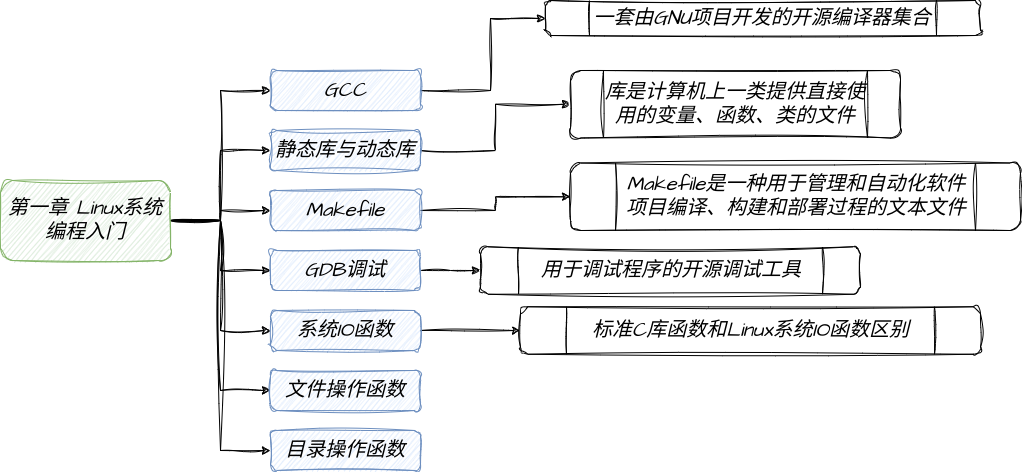

The diagram above was exported from draw.io. Its source (the exported page's mxGraphModel, read from the mxfile embedded in the PNG):
<mxGraphModel dx="1134" dy="637" grid="1" gridSize="10" guides="1" tooltips="1" connect="1" arrows="1" fold="1" page="1" pageScale="1" pageWidth="1169" pageHeight="827" background="#FFFFFF" math="0" shadow="0">
  <root>
    <mxCell id="0" />
    <mxCell id="1" parent="0" />
    <mxCell id="FjNYqmsz2jn25TB67Cc4-5" value="" style="edgeStyle=orthogonalEdgeStyle;rounded=0;hachureGap=4;orthogonalLoop=1;jettySize=auto;html=1;fontFamily=Architects Daughter;fontSource=https%3A%2F%2Ffonts.googleapis.com%2Fcss%3Ffamily%3DArchitects%2BDaughter;fontSize=16;fontStyle=2;horizontal=1;labelBorderColor=none;sketch=1;curveFitting=1;jiggle=2;" edge="1" parent="1" source="FjNYqmsz2jn25TB67Cc4-1" target="FjNYqmsz2jn25TB67Cc4-2">
      <mxGeometry relative="1" as="geometry">
        <Array as="points">
          <mxPoint x="260" y="250" />
          <mxPoint x="260" y="120" />
        </Array>
      </mxGeometry>
    </mxCell>
    <mxCell id="FjNYqmsz2jn25TB67Cc4-9" style="edgeStyle=orthogonalEdgeStyle;rounded=0;hachureGap=4;orthogonalLoop=1;jettySize=auto;html=1;exitX=1;exitY=0.5;exitDx=0;exitDy=0;entryX=0;entryY=0.5;entryDx=0;entryDy=0;fontFamily=Architects Daughter;fontSource=https%3A%2F%2Ffonts.googleapis.com%2Fcss%3Ffamily%3DArchitects%2BDaughter;fontSize=16;fontStyle=2;horizontal=1;labelBorderColor=none;sketch=1;curveFitting=1;jiggle=2;" edge="1" parent="1" source="FjNYqmsz2jn25TB67Cc4-1" target="FjNYqmsz2jn25TB67Cc4-6">
      <mxGeometry relative="1" as="geometry" />
    </mxCell>
    <mxCell id="FjNYqmsz2jn25TB67Cc4-16" style="edgeStyle=orthogonalEdgeStyle;rounded=0;hachureGap=4;orthogonalLoop=1;jettySize=auto;html=1;exitX=1;exitY=0.5;exitDx=0;exitDy=0;fontFamily=Architects Daughter;fontSource=https%3A%2F%2Ffonts.googleapis.com%2Fcss%3Ffamily%3DArchitects%2BDaughter;fontSize=16;fontStyle=2;horizontal=1;labelBorderColor=none;sketch=1;curveFitting=1;jiggle=2;" edge="1" parent="1" source="FjNYqmsz2jn25TB67Cc4-1" target="FjNYqmsz2jn25TB67Cc4-10">
      <mxGeometry relative="1" as="geometry" />
    </mxCell>
    <mxCell id="FjNYqmsz2jn25TB67Cc4-17" style="edgeStyle=orthogonalEdgeStyle;rounded=0;hachureGap=4;orthogonalLoop=1;jettySize=auto;html=1;exitX=1;exitY=0.5;exitDx=0;exitDy=0;fontFamily=Architects Daughter;fontSource=https%3A%2F%2Ffonts.googleapis.com%2Fcss%3Ffamily%3DArchitects%2BDaughter;fontSize=16;fontStyle=2;horizontal=1;labelBorderColor=none;sketch=1;curveFitting=1;jiggle=2;" edge="1" parent="1" source="FjNYqmsz2jn25TB67Cc4-1" target="FjNYqmsz2jn25TB67Cc4-11">
      <mxGeometry relative="1" as="geometry" />
    </mxCell>
    <mxCell id="FjNYqmsz2jn25TB67Cc4-18" style="edgeStyle=orthogonalEdgeStyle;rounded=0;hachureGap=4;orthogonalLoop=1;jettySize=auto;html=1;exitX=1;exitY=0.5;exitDx=0;exitDy=0;entryX=0;entryY=0.5;entryDx=0;entryDy=0;fontFamily=Architects Daughter;fontSource=https%3A%2F%2Ffonts.googleapis.com%2Fcss%3Ffamily%3DArchitects%2BDaughter;fontSize=16;fontStyle=2;horizontal=1;labelBorderColor=none;sketch=1;curveFitting=1;jiggle=2;" edge="1" parent="1" source="FjNYqmsz2jn25TB67Cc4-1" target="FjNYqmsz2jn25TB67Cc4-12">
      <mxGeometry relative="1" as="geometry" />
    </mxCell>
    <mxCell id="FjNYqmsz2jn25TB67Cc4-19" style="edgeStyle=orthogonalEdgeStyle;rounded=0;hachureGap=4;orthogonalLoop=1;jettySize=auto;html=1;exitX=1;exitY=0.5;exitDx=0;exitDy=0;entryX=0;entryY=0.5;entryDx=0;entryDy=0;fontFamily=Architects Daughter;fontSource=https%3A%2F%2Ffonts.googleapis.com%2Fcss%3Ffamily%3DArchitects%2BDaughter;fontSize=16;fontStyle=2;horizontal=1;labelBorderColor=none;sketch=1;curveFitting=1;jiggle=2;" edge="1" parent="1" source="FjNYqmsz2jn25TB67Cc4-1" target="FjNYqmsz2jn25TB67Cc4-13">
      <mxGeometry relative="1" as="geometry" />
    </mxCell>
    <mxCell id="FjNYqmsz2jn25TB67Cc4-20" style="edgeStyle=orthogonalEdgeStyle;rounded=0;hachureGap=4;orthogonalLoop=1;jettySize=auto;html=1;exitX=1;exitY=0.5;exitDx=0;exitDy=0;entryX=0;entryY=0.5;entryDx=0;entryDy=0;fontFamily=Architects Daughter;fontSource=https%3A%2F%2Ffonts.googleapis.com%2Fcss%3Ffamily%3DArchitects%2BDaughter;fontSize=16;fontStyle=2;horizontal=1;labelBorderColor=none;sketch=1;curveFitting=1;jiggle=2;" edge="1" parent="1" source="FjNYqmsz2jn25TB67Cc4-1" target="FjNYqmsz2jn25TB67Cc4-14">
      <mxGeometry relative="1" as="geometry" />
    </mxCell>
    <mxCell id="FjNYqmsz2jn25TB67Cc4-1" value="第一章 Linux系统编程入门" style="rounded=1;whiteSpace=wrap;html=1;hachureGap=4;fontFamily=Architects Daughter;fontSource=https%3A%2F%2Ffonts.googleapis.com%2Fcss%3Ffamily%3DArchitects%2BDaughter;fontSize=20;fillColor=#d5e8d4;strokeColor=#82b366;fontStyle=2;horizontal=1;labelBorderColor=none;sketch=1;curveFitting=1;jiggle=2;" vertex="1" parent="1">
      <mxGeometry x="40" y="210" width="170" height="80" as="geometry" />
    </mxCell>
    <mxCell id="FjNYqmsz2jn25TB67Cc4-22" value="" style="edgeStyle=orthogonalEdgeStyle;rounded=0;hachureGap=4;orthogonalLoop=1;jettySize=auto;html=1;fontFamily=Architects Daughter;fontSource=https%3A%2F%2Ffonts.googleapis.com%2Fcss%3Ffamily%3DArchitects%2BDaughter;fontSize=16;fontStyle=2;horizontal=1;labelBorderColor=none;sketch=1;curveFitting=1;jiggle=2;" edge="1" parent="1" source="FjNYqmsz2jn25TB67Cc4-2" target="FjNYqmsz2jn25TB67Cc4-21">
      <mxGeometry relative="1" as="geometry">
        <Array as="points">
          <mxPoint x="530" y="120" />
          <mxPoint x="530" y="48" />
        </Array>
      </mxGeometry>
    </mxCell>
    <mxCell id="FjNYqmsz2jn25TB67Cc4-2" value="GCC" style="rounded=1;whiteSpace=wrap;html=1;hachureGap=4;fontFamily=Architects Daughter;fontSource=https%3A%2F%2Ffonts.googleapis.com%2Fcss%3Ffamily%3DArchitects%2BDaughter;fontSize=20;fillColor=#dae8fc;strokeColor=#6c8ebf;fontStyle=2;horizontal=1;labelBorderColor=none;sketch=1;curveFitting=1;jiggle=2;" vertex="1" parent="1">
      <mxGeometry x="310" y="100" width="150" height="40" as="geometry" />
    </mxCell>
    <mxCell id="FjNYqmsz2jn25TB67Cc4-26" style="edgeStyle=orthogonalEdgeStyle;rounded=0;hachureGap=4;orthogonalLoop=1;jettySize=auto;html=1;exitX=1;exitY=0.5;exitDx=0;exitDy=0;fontFamily=Architects Daughter;fontSource=https%3A%2F%2Ffonts.googleapis.com%2Fcss%3Ffamily%3DArchitects%2BDaughter;fontSize=16;fontStyle=2;horizontal=1;labelBorderColor=none;sketch=1;curveFitting=1;jiggle=2;" edge="1" parent="1" source="FjNYqmsz2jn25TB67Cc4-6" target="FjNYqmsz2jn25TB67Cc4-25">
      <mxGeometry relative="1" as="geometry" />
    </mxCell>
    <mxCell id="FjNYqmsz2jn25TB67Cc4-6" value="静态库与动态库" style="rounded=1;whiteSpace=wrap;html=1;hachureGap=4;fontFamily=Architects Daughter;fontSource=https%3A%2F%2Ffonts.googleapis.com%2Fcss%3Ffamily%3DArchitects%2BDaughter;fontSize=20;fillColor=#dae8fc;strokeColor=#6c8ebf;fontStyle=2;horizontal=1;labelBorderColor=none;sketch=1;curveFitting=1;jiggle=2;" vertex="1" parent="1">
      <mxGeometry x="310" y="160" width="150" height="40" as="geometry" />
    </mxCell>
    <mxCell id="FjNYqmsz2jn25TB67Cc4-28" style="edgeStyle=orthogonalEdgeStyle;rounded=0;hachureGap=4;orthogonalLoop=1;jettySize=auto;html=1;exitX=1;exitY=0.5;exitDx=0;exitDy=0;fontFamily=Architects Daughter;fontSource=https%3A%2F%2Ffonts.googleapis.com%2Fcss%3Ffamily%3DArchitects%2BDaughter;fontSize=16;fontStyle=2;horizontal=1;labelBorderColor=none;sketch=1;curveFitting=1;jiggle=2;" edge="1" parent="1" source="FjNYqmsz2jn25TB67Cc4-10" target="FjNYqmsz2jn25TB67Cc4-27">
      <mxGeometry relative="1" as="geometry" />
    </mxCell>
    <mxCell id="FjNYqmsz2jn25TB67Cc4-10" value="Makefile" style="rounded=1;whiteSpace=wrap;html=1;hachureGap=4;fontFamily=Architects Daughter;fontSource=https%3A%2F%2Ffonts.googleapis.com%2Fcss%3Ffamily%3DArchitects%2BDaughter;fontSize=20;fillColor=#dae8fc;strokeColor=#6c8ebf;fontStyle=2;horizontal=1;labelBorderColor=none;sketch=1;curveFitting=1;jiggle=2;" vertex="1" parent="1">
      <mxGeometry x="310" y="220" width="150" height="40" as="geometry" />
    </mxCell>
    <mxCell id="FjNYqmsz2jn25TB67Cc4-30" style="edgeStyle=orthogonalEdgeStyle;rounded=0;hachureGap=4;orthogonalLoop=1;jettySize=auto;html=1;exitX=1;exitY=0.5;exitDx=0;exitDy=0;fontFamily=Architects Daughter;fontSource=https%3A%2F%2Ffonts.googleapis.com%2Fcss%3Ffamily%3DArchitects%2BDaughter;fontSize=16;fontStyle=2;horizontal=1;labelBorderColor=none;sketch=1;curveFitting=1;jiggle=2;" edge="1" parent="1" source="FjNYqmsz2jn25TB67Cc4-11" target="FjNYqmsz2jn25TB67Cc4-29">
      <mxGeometry relative="1" as="geometry" />
    </mxCell>
    <mxCell id="FjNYqmsz2jn25TB67Cc4-11" value="GDB调试" style="rounded=1;whiteSpace=wrap;html=1;hachureGap=4;fontFamily=Architects Daughter;fontSource=https%3A%2F%2Ffonts.googleapis.com%2Fcss%3Ffamily%3DArchitects%2BDaughter;fontSize=20;fillColor=#dae8fc;strokeColor=#6c8ebf;fontStyle=2;horizontal=1;labelBorderColor=none;sketch=1;curveFitting=1;jiggle=2;" vertex="1" parent="1">
      <mxGeometry x="310" y="280" width="150" height="40" as="geometry" />
    </mxCell>
    <mxCell id="FjNYqmsz2jn25TB67Cc4-34" style="edgeStyle=orthogonalEdgeStyle;rounded=0;hachureGap=4;orthogonalLoop=1;jettySize=auto;html=1;exitX=1;exitY=0.5;exitDx=0;exitDy=0;entryX=0;entryY=0.5;entryDx=0;entryDy=0;fontFamily=Architects Daughter;fontSource=https%3A%2F%2Ffonts.googleapis.com%2Fcss%3Ffamily%3DArchitects%2BDaughter;fontSize=16;fontStyle=2;horizontal=1;labelBorderColor=none;sketch=1;curveFitting=1;jiggle=2;" edge="1" parent="1" source="FjNYqmsz2jn25TB67Cc4-12" target="FjNYqmsz2jn25TB67Cc4-31">
      <mxGeometry relative="1" as="geometry" />
    </mxCell>
    <mxCell id="FjNYqmsz2jn25TB67Cc4-12" value="系统IO函数" style="rounded=1;whiteSpace=wrap;html=1;hachureGap=4;fontFamily=Architects Daughter;fontSource=https%3A%2F%2Ffonts.googleapis.com%2Fcss%3Ffamily%3DArchitects%2BDaughter;fontSize=20;fillColor=#dae8fc;strokeColor=#6c8ebf;fontStyle=2;horizontal=1;labelBorderColor=none;sketch=1;curveFitting=1;jiggle=2;" vertex="1" parent="1">
      <mxGeometry x="310" y="340" width="150" height="40" as="geometry" />
    </mxCell>
    <mxCell id="FjNYqmsz2jn25TB67Cc4-13" value="文件操作函数" style="rounded=1;whiteSpace=wrap;html=1;hachureGap=4;fontFamily=Architects Daughter;fontSource=https%3A%2F%2Ffonts.googleapis.com%2Fcss%3Ffamily%3DArchitects%2BDaughter;fontSize=20;fillColor=#dae8fc;strokeColor=#6c8ebf;fontStyle=2;horizontal=1;labelBorderColor=none;sketch=1;curveFitting=1;jiggle=2;" vertex="1" parent="1">
      <mxGeometry x="310" y="400" width="150" height="40" as="geometry" />
    </mxCell>
    <mxCell id="FjNYqmsz2jn25TB67Cc4-14" value="目录操作函数" style="rounded=1;whiteSpace=wrap;html=1;hachureGap=4;fontFamily=Architects Daughter;fontSource=https%3A%2F%2Ffonts.googleapis.com%2Fcss%3Ffamily%3DArchitects%2BDaughter;fontSize=20;fillColor=#dae8fc;strokeColor=#6c8ebf;fontStyle=2;horizontal=1;labelBorderColor=none;sketch=1;curveFitting=1;jiggle=2;" vertex="1" parent="1">
      <mxGeometry x="310" y="460" width="150" height="40" as="geometry" />
    </mxCell>
    <mxCell id="FjNYqmsz2jn25TB67Cc4-21" value="一套由GNU项目开发的开源编译器集合" style="shape=process;whiteSpace=wrap;html=1;backgroundOutline=1;fontSize=20;fontFamily=Architects Daughter;rounded=1;hachureGap=4;fontSource=https%3A%2F%2Ffonts.googleapis.com%2Fcss%3Ffamily%3DArchitects%2BDaughter;fontStyle=2;horizontal=1;labelBorderColor=none;sketch=1;curveFitting=1;jiggle=2;" vertex="1" parent="1">
      <mxGeometry x="585" y="30" width="435" height="35" as="geometry" />
    </mxCell>
    <mxCell id="FjNYqmsz2jn25TB67Cc4-25" value="库是计算机上一类提供直接使用的变量、函数、类的文件" style="shape=process;whiteSpace=wrap;html=1;backgroundOutline=1;fontSize=20;fontFamily=Architects Daughter;rounded=1;hachureGap=4;fontSource=https%3A%2F%2Ffonts.googleapis.com%2Fcss%3Ffamily%3DArchitects%2BDaughter;fillStyle=auto;fontStyle=2;horizontal=1;labelBorderColor=none;sketch=1;curveFitting=1;jiggle=2;" vertex="1" parent="1">
      <mxGeometry x="610" y="100" width="330" height="67.5" as="geometry" />
    </mxCell>
    <mxCell id="FjNYqmsz2jn25TB67Cc4-27" value="Makefile是一种用于管理和自动化软件项目编译、构建和部署过程的文本文件" style="shape=process;whiteSpace=wrap;html=1;backgroundOutline=1;fontSize=20;fontFamily=Architects Daughter;rounded=1;hachureGap=4;fontSource=https%3A%2F%2Ffonts.googleapis.com%2Fcss%3Ffamily%3DArchitects%2BDaughter;fontStyle=2;horizontal=1;labelBorderColor=none;sketch=1;curveFitting=1;jiggle=2;" vertex="1" parent="1">
      <mxGeometry x="610" y="192.5" width="450" height="67.5" as="geometry" />
    </mxCell>
    <mxCell id="FjNYqmsz2jn25TB67Cc4-29" value="用于调试程序的开源调试工具" style="shape=process;whiteSpace=wrap;html=1;backgroundOutline=1;fontSize=20;fontFamily=Architects Daughter;rounded=1;hachureGap=4;fontSource=https%3A%2F%2Ffonts.googleapis.com%2Fcss%3Ffamily%3DArchitects%2BDaughter;fontStyle=2;horizontal=1;labelBorderColor=none;sketch=1;curveFitting=1;jiggle=2;" vertex="1" parent="1">
      <mxGeometry x="520" y="276.25" width="380" height="47.5" as="geometry" />
    </mxCell>
    <mxCell id="FjNYqmsz2jn25TB67Cc4-31" value="标准C库函数和Linux系统IO函数区别" style="shape=process;whiteSpace=wrap;html=1;backgroundOutline=1;fontSize=20;fontFamily=Architects Daughter;rounded=1;hachureGap=4;fontSource=https%3A%2F%2Ffonts.googleapis.com%2Fcss%3Ffamily%3DArchitects%2BDaughter;fontStyle=2;horizontal=1;labelBorderColor=none;sketch=1;curveFitting=1;jiggle=2;" vertex="1" parent="1">
      <mxGeometry x="560" y="336.25" width="460" height="47.5" as="geometry" />
    </mxCell>
  </root>
</mxGraphModel>